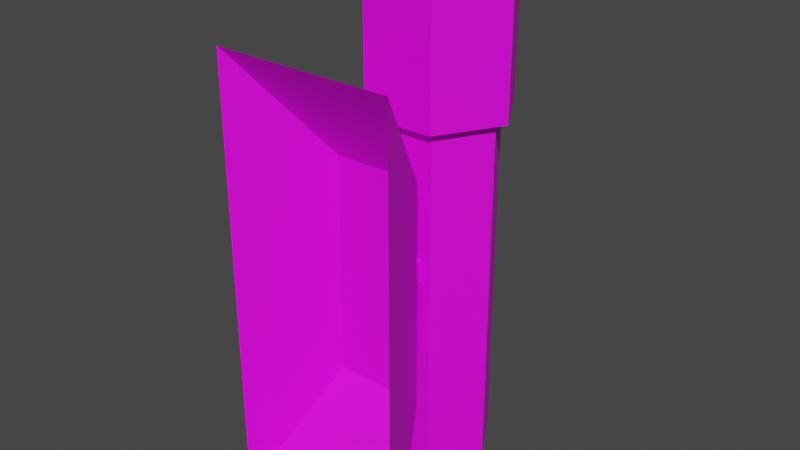 # Source: torch_sconce.blend  (saved by Blender 2.83.19; exported with 4.5.12 LTS)
import bpy
from mathutils import Matrix  # noqa: F401  (used for matrix-valued properties, if any)

bpy.ops.wm.read_factory_settings(use_empty=True)
scene = bpy.context.scene
scene.name = 'Scene'

# ---- collections
col_scene = bpy.data.collections.new('Scene'); scene.collection.children.link(col_scene)

# ---- images (referenced by path relative to the original .blend; pixels are not part of the script)
import os
ASSET_DIR = os.environ.get("B2B_ASSET_DIR", "")  # directory of the original .blend (textures are referenced by path, not embedded)
HERE = os.path.dirname(os.path.abspath(__file__))  # packed textures are extracted next to this script under _unpacked/

def load_image(name, relpath, width, height, colorspace="sRGB"):
    """Load a texture the original file referenced (path relative to the .blend, or extracted next to this script)."""
    p = next((c for c in (os.path.join(HERE, relpath), os.path.join(ASSET_DIR, relpath)) if relpath and os.path.exists(c)), "")
    if p:
        img = bpy.data.images.load(p, check_existing=True)
        img.name = name
    else:  # same state as the original file: an image datablock whose file is absent (Cycles renders it pink)
        img = bpy.data.images.new(name, width, height)
        img.source = "FILE"
        img.filepath = "//" + (relpath or name)
    img.colorspace_settings.name = colorspace
    return img
img_tx_metal_png = load_image('tx_metal.png', 'tx_metal.png', 1024, 1024, 'sRGB')
img_tx_bark_png = load_image('tx_bark.png', 'tx_bark.png', 1024, 1024, 'sRGB')
img_tx_cloth_png = load_image('tx_cloth.png', 'tx_cloth.png', 1024, 1024, 'sRGB')

# ---- materials (node trees are filled in below, after node groups)
mat_metal = bpy.data.materials.new('metal')
mat_metal.use_transparent_shadow = False
mat_bark = bpy.data.materials.new('bark')
mat_bark.use_transparent_shadow = False
mat_cloth = bpy.data.materials.new('cloth')
mat_cloth.use_transparent_shadow = False

# ---- material node trees
mat_metal.use_nodes = True; mat_metal.node_tree.nodes.clear()
_N = mat_metal.node_tree.nodes; _L = mat_metal.node_tree.links
n0 = _N.new('ShaderNodeBsdfPrincipled'); n0.name = 'Principled BSDF'; n0.location = (10, 300)
n0.distribution = 'GGX'
n0.subsurface_method = 'BURLEY'
n0.inputs[3].default_value = 1.45
n0.inputs[27].default_value = (0.0, 0.0, 0.0, 1.0)
n0.inputs[28].default_value = 1.0
n1 = _N.new('ShaderNodeOutputMaterial'); n1.name = 'Material Output'; n1.location = (300, 300)
n2 = _N.new('ShaderNodeTexImage'); n2.name = 'Image Texture'; n2.location = (-280, 280)
n2.image = img_tx_metal_png
n2.interpolation = 'Closest'
_L.new(n0.outputs[0], n1.inputs[0])
_L.new(n2.outputs[0], n0.inputs[0])
n1.is_active_output = True
mat_bark.use_nodes = True; mat_bark.node_tree.nodes.clear()
_N = mat_bark.node_tree.nodes; _L = mat_bark.node_tree.links
n0 = _N.new('ShaderNodeBsdfPrincipled'); n0.name = 'Principled BSDF'; n0.location = (10, 300)
n0.distribution = 'GGX'
n0.subsurface_method = 'BURLEY'
n0.inputs[3].default_value = 1.45
n0.inputs[27].default_value = (0.0, 0.0, 0.0, 1.0)
n0.inputs[28].default_value = 1.0
n1 = _N.new('ShaderNodeOutputMaterial'); n1.name = 'Material Output'; n1.location = (300, 300)
n2 = _N.new('ShaderNodeTexImage'); n2.name = 'Image Texture'; n2.location = (-280, 280)
n2.image = img_tx_bark_png
n2.interpolation = 'Closest'
_L.new(n0.outputs[0], n1.inputs[0])
_L.new(n2.outputs[0], n0.inputs[0])
n1.is_active_output = True
mat_cloth.use_nodes = True; mat_cloth.node_tree.nodes.clear()
_N = mat_cloth.node_tree.nodes; _L = mat_cloth.node_tree.links
n0 = _N.new('ShaderNodeBsdfPrincipled'); n0.name = 'Principled BSDF'; n0.location = (10, 300)
n0.distribution = 'GGX'
n0.subsurface_method = 'BURLEY'
n0.inputs[3].default_value = 1.45
n0.inputs[27].default_value = (0.0, 0.0, 0.0, 1.0)
n0.inputs[28].default_value = 1.0
n1 = _N.new('ShaderNodeOutputMaterial'); n1.name = 'Material Output'; n1.location = (300, 300)
n2 = _N.new('ShaderNodeTexImage'); n2.name = 'Image Texture'; n2.location = (-280, 280)
n2.image = img_tx_cloth_png
n2.interpolation = 'Closest'
_L.new(n0.outputs[0], n1.inputs[0])
_L.new(n2.outputs[0], n0.inputs[0])
n1.is_active_output = True

# ---- world
world_world = bpy.data.worlds.new('World'); scene.world = world_world
world_world.use_nodes = True; world_world.node_tree.nodes.clear()
_N = world_world.node_tree.nodes; _L = world_world.node_tree.links
n0 = _N.new('ShaderNodeOutputWorld'); n0.name = 'World Output'; n0.location = (300, 300)
n1 = _N.new('ShaderNodeBackground'); n1.name = 'Background'; n1.location = (10, 300)
n1.inputs[0].default_value = (0.05088, 0.05088, 0.05088, 1.0)
_L.new(n1.outputs[0], n0.inputs[0])
n0.is_active_output = True
world_world.color = (0.05088, 0.05088, 0.05088)
world_world.use_sun_shadow = False
world_world.sun_shadow_jitter_overblur = 0.0

# ---- meshes
me_torch = bpy.data.meshes.new('torch')
me_torch.from_pydata([(-0.0625, 0.0, 0.0625), (-0.0625, 0.0, 0.375), (-0.03125, 0.0625, 0.1406), (-0.03125, 0.0625, 0.2969), (0.0625, 0.0, 0.0625), (0.0625, 0.0, 0.375), (0.03125, 0.0625, 0.1406), (0.03125, 0.0625, 0.2969), (-0.02083, 0.1611, 0.0625), (0.02083, 0.1611, 0.0625), (0.04167, 0.125, 0.0625), (0.02083, 0.08892, 0.0625), (-0.02083, 0.08892, 0.0625), (-0.04167, 0.125, 0.0625), (-0.02083, 0.1611, 0.3177), (0.02083, 0.1611, 0.3177), (0.04167, 0.125, 0.3177), (0.02083, 0.08892, 0.3177), (-0.02083, 0.08892, 0.3177), (-0.04167, 0.125, 0.3177), (0.02535, 0.1689, 0.4375), (-0.02535, 0.1689, 0.4375), (-0.02535, 0.1689, 0.3177), (0.05071, 0.125, 0.4375), (0.02535, 0.08109, 0.4375), (-0.02535, 0.08109, 0.4375), (-0.05071, 0.125, 0.4375), (0.02535, 0.1689, 0.3177), (0.05071, 0.125, 0.3177), (0.02535, 0.08109, 0.3177), (-0.02535, 0.08109, 0.3177), (-0.05071, 0.125, 0.3177), (0.0, 0.08892, 0.2344), (0.0, 0.0625, 0.2344), (0.01353, 0.08892, 0.2266), (0.01353, 0.0625, 0.2266), (0.01353, 0.08892, 0.2109), (0.01353, 0.0625, 0.2109), (-1.366e-09, 0.08892, 0.2031), (-1.366e-09, 0.0625, 0.2031), (-0.01353, 0.08892, 0.2109), (-0.01353, 0.0625, 0.2109), (-0.01353, 0.08892, 0.2266), (-0.01353, 0.0625, 0.2266)], [], [(0, 1, 3, 2), (6, 7, 5, 4), (2, 6, 4, 0), (7, 3, 1, 5), (2, 3, 7, 6), (19, 18, 30, 31), (16, 15, 27, 28), (8, 9, 10, 11, 12, 13), (13, 19, 14, 8), (12, 18, 19, 13), (11, 17, 18, 12), (10, 16, 17, 11), (9, 15, 16, 10), (8, 14, 15, 9), (22, 21, 20, 27), (27, 20, 23, 28), (28, 23, 24, 29), (29, 24, 25, 30), (30, 25, 26, 31), (31, 26, 21, 22), (15, 14, 22, 27), (18, 17, 29, 30), (17, 16, 28, 29), (14, 19, 31, 22), (26, 25, 24, 23, 20, 21), (32, 33, 35, 34), (34, 35, 37, 36), (36, 37, 39, 38), (38, 39, 41, 40), (40, 41, 43, 42), (42, 43, 33, 32)])
me_torch.polygons.foreach_set('material_index', [0, 0, 0, 0, 0, 2, 2, 1, 1, 1, 1, 1, 1, 1, 2, 2, 2, 2, 2, 2, 2, 2, 2, 2, 2, 0, 0, 0, 0, 0, 0])
_uv = me_torch.uv_layers.new(name='UVMap')
_uv.uv.foreach_set('vector', [3.162e-05, 0.5, 3.169e-05, 3.171e-05, 0.05003, 0.125, 0.05003, 0.375, 0.15, 0.375, 0.15, 0.125, 0.2, 3.162e-05, 0.2, 0.5, 0.05003, 0.375, 0.15, 0.375, 0.2, 0.5, 3.162e-05, 0.5, 0.15, 0.125, 0.05003, 0.125, 3.169e-05, 3.171e-05, 0.2, 3.162e-05, 0.05003, 0.375, 0.05003, 0.125, 0.15, 0.125, 0.15, 0.375, 0.5489, 0.6621, 0.6591, 0.6621, 0.6711, 0.6828, 0.5369, 0.6828, 0.1463, 0.6621, 0.2566, 0.6621, 0.2685, 0.6828, 0.1344, 0.6828, 0.4999, 0.4042, 0.5814, 0.4513, 0.5814, 0.5454, 0.4999, 0.5924, 0.4184, 0.5454, 0.4184, 0.4513, 0.2207, 0.9998, 0.2207, 0.3245, 0.331, 0.3245, 0.331, 0.9998, 0.1104, 0.9998, 0.1104, 0.3245, 0.2207, 0.3245, 0.2207, 0.9998, 0.0001779, 0.9998, 0.0001776, 0.3245, 0.1104, 0.3245, 0.1104, 0.9998, 0.5515, 0.9998, 0.5515, 0.3245, 0.6617, 0.3245, 0.6617, 0.9998, 0.4412, 0.9998, 0.4412, 0.3245, 0.5515, 0.3245, 0.5515, 0.9998, 0.331, 0.9998, 0.331, 0.3245, 0.4412, 0.3245, 0.4412, 0.9998, 0.4027, 0.6828, 0.4027, 0.9998, 0.2685, 0.9998, 0.2685, 0.6828, 0.2685, 0.6828, 0.2685, 0.9998, 0.1344, 0.9998, 0.1344, 0.6828, 0.1344, 0.6828, 0.1344, 0.9998, 0.0001777, 0.9998, 0.0001777, 0.6828, 0.8053, 0.6828, 0.8053, 0.9998, 0.6711, 0.9998, 0.6711, 0.6828, 0.6711, 0.6828, 0.6711, 0.9998, 0.5369, 0.9998, 0.5369, 0.6828, 0.5369, 0.6828, 0.5369, 0.9998, 0.4027, 0.9998, 0.4027, 0.6828, 0.2805, 0.6621, 0.3908, 0.6621, 0.4027, 0.6828, 0.2685, 0.6828, 0.6831, 0.6621, 0.7933, 0.6621, 0.8053, 0.6828, 0.6711, 0.6828, 0.01214, 0.6621, 0.1224, 0.6621, 0.1344, 0.6828, 0.0001777, 0.6828, 0.4147, 0.6621, 0.525, 0.6621, 0.5369, 0.6828, 0.4027, 0.6828, 0.6759, 0.06727, 0.7921, 0.0001777, 0.9083, 0.06727, 0.9083, 0.2015, 0.7921, 0.2685, 0.6759, 0.2015, 0.8056, 0.7861, 0.8755, 0.7861, 0.8755, 0.8275, 0.8056, 0.8275, 0.8056, 0.8275, 0.8755, 0.8275, 0.8755, 0.8688, 0.8056, 0.8688, 0.8056, 0.8688, 0.8755, 0.8688, 0.8755, 0.9102, 0.8056, 0.9102, 0.8056, 0.6621, 0.8755, 0.6621, 0.8755, 0.7035, 0.8056, 0.7035, 0.8056, 0.7035, 0.8755, 0.7035, 0.8755, 0.7448, 0.8056, 0.7448, 0.8056, 0.7448, 0.8755, 0.7448, 0.8755, 0.7861, 0.8056, 0.7861])
_uv.active_render = True
_uv = me_torch.uv_layers.new(name='Lightmap')
_uv.uv.foreach_set('vector', [0.3067, 0.3087, 0.001001, 0.3087, 0.001001, 0.6144, 0.3067, 0.6144, 0.3067, 0.001001, 0.001001, 0.001001, 0.001001, 0.3067, 0.3067, 0.3067, 0.4605, 0.001001, 0.3087, 0.001001, 0.3087, 0.3067, 0.4605, 0.3067, 0.6144, 0.4605, 0.6144, 0.3087, 0.3087, 0.3087, 0.3087, 0.4605, 0.6144, 0.3067, 0.6144, 0.001001, 0.4625, 0.001001, 0.4625, 0.3067, 0.9221, 0.7702, 0.8472, 0.7702, 0.8472, 0.8452, 0.9221, 0.8452, 0.7682, 0.7702, 0.6933, 0.7702, 0.6933, 0.8452, 0.7682, 0.8452, 0.8452, 0.7303, 0.7692, 0.7682, 0.6933, 0.7303, 0.6933, 0.6543, 0.7692, 0.6164, 0.8452, 0.6543, 0.3087, 0.9221, 0.6144, 0.9221, 0.6144, 0.8472, 0.3087, 0.8472, 0.6913, 0.9221, 0.6913, 0.6164, 0.6164, 0.6164, 0.6164, 0.9221, 0.3087, 0.8452, 0.6144, 0.8452, 0.6144, 0.7702, 0.3087, 0.7702, 0.9221, 0.6144, 0.9221, 0.3087, 0.8472, 0.3087, 0.8472, 0.6144, 0.001001, 0.999, 0.3067, 0.999, 0.3067, 0.9241, 0.001001, 0.9241, 0.8452, 0.6144, 0.8452, 0.3087, 0.7702, 0.3087, 0.7702, 0.6144, 0.001001, 0.9221, 0.3067, 0.9221, 0.3067, 0.7702, 0.001001, 0.7702, 0.9221, 0.3067, 0.9221, 0.001001, 0.7702, 0.001001, 0.7702, 0.3067, 0.3087, 0.7682, 0.6144, 0.7682, 0.6144, 0.6164, 0.3087, 0.6164, 0.7682, 0.6144, 0.7682, 0.3087, 0.6164, 0.3087, 0.6164, 0.6144, 0.001001, 0.7682, 0.3067, 0.7682, 0.3067, 0.6164, 0.001001, 0.6164, 0.7682, 0.3067, 0.7682, 0.001001, 0.6164, 0.001001, 0.6164, 0.3067, 0.8452, 0.7702, 0.7702, 0.7702, 0.7702, 0.8452, 0.8452, 0.8452, 0.9221, 0.6164, 0.8472, 0.6164, 0.8472, 0.6913, 0.9221, 0.6913, 0.9221, 0.6933, 0.8472, 0.6933, 0.8472, 0.7682, 0.9221, 0.7682, 0.7682, 0.8472, 0.6933, 0.8472, 0.6933, 0.9221, 0.7682, 0.9221, 0.4615, 0.6144, 0.3087, 0.5764, 0.3087, 0.5005, 0.4615, 0.4625, 0.6144, 0.5005, 0.6144, 0.5764, 0.8452, 0.8472, 0.7702, 0.8472, 0.7702, 0.9221, 0.8452, 0.9221, 0.9221, 0.8472, 0.8472, 0.8472, 0.8472, 0.9221, 0.9221, 0.9221, 0.999, 0.001001, 0.9241, 0.001001, 0.9241, 0.07592, 0.999, 0.07592, 0.999, 0.07792, 0.9241, 0.07792, 0.9241, 0.1528, 0.999, 0.1528, 0.999, 0.1548, 0.9241, 0.1548, 0.9241, 0.2298, 0.999, 0.2298, 0.999, 0.2318, 0.9241, 0.2318, 0.9241, 0.3067, 0.999, 0.3067])
me_torch.materials.append(mat_metal)
me_torch.materials.append(mat_bark)
me_torch.materials.append(mat_cloth)
me_torch.use_remesh_fix_poles = True
me_torch.use_remesh_preserve_attributes = False
me_torch.use_mirror_vertex_groups = False
me_torch.update()

# ---- objects
ob_torch = bpy.data.objects.new('torch', me_torch)

# ---- transforms, parenting, visibility, modifiers, constraints
ob_torch.location = (0.0, 0.0, 0.0)
ob_torch.lineart.crease_threshold = 0.0

# ---- collection membership
col_scene.objects.link(ob_torch)

# ---- scene / render settings (as saved in the file)
scene.frame_start = 1; scene.frame_end = 250; scene.frame_set(0)
scene.render.engine = 'BLENDER_EEVEE_NEXT'
scene.cycles.use_denoising = False
scene.cycles.samples = 128
scene.cycles.sampling_pattern = 'TABULATED_SOBOL'
scene.cycles.use_adaptive_sampling = False
scene.cycles.use_light_tree = False
scene.view_settings.view_transform = 'Filmic'
bpy.context.view_layer.update()

# ---- added for rendering (the .blend has no active camera and no usable light): camera, sun
cam_auto = bpy.data.cameras.new('AutoCamera')
cam_auto.lens = 50.0
cam_auto.sensor_width = 36.0
cam_auto.clip_end = 1000.0
ob_auto_camera = bpy.data.objects.new('AutoCamera', cam_auto)
scene.collection.objects.link(ob_auto_camera)
ob_auto_camera.location = (0.397719, -0.392807, 0.568176)
ob_auto_camera.rotation_euler = (1.09748, -7.21219e-08, 0.694738)
scene.camera = ob_auto_camera
light_auto_sun = bpy.data.lights.new('AutoSun', 'SUN')
light_auto_sun.energy = 3.0
light_auto_sun.angle = 0.0523599
ob_auto_sun = bpy.data.objects.new('AutoSun', light_auto_sun)
scene.collection.objects.link(ob_auto_sun)
ob_auto_sun.rotation_euler = (0.872665, 0.174533, 0.523599)
bpy.context.view_layer.update()
